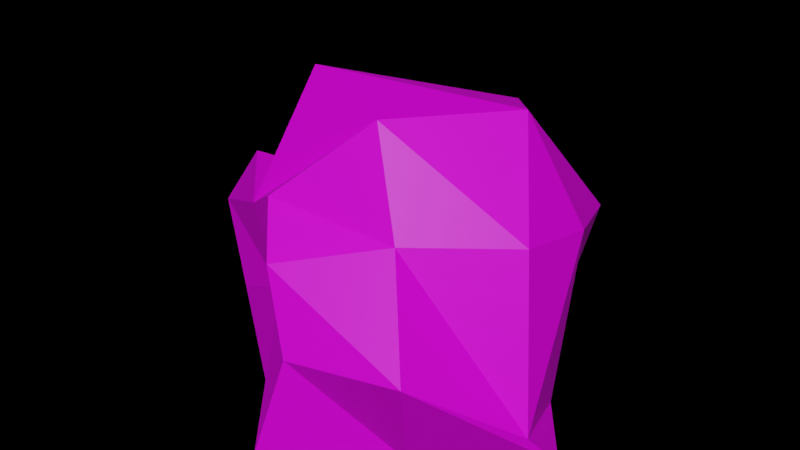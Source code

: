 # Source: one_big_rock.blend  (saved by Blender 2.82.7; exported with 4.5.12 LTS)
import bpy
from mathutils import Matrix  # noqa: F401  (used for matrix-valued properties, if any)

bpy.ops.wm.read_factory_settings(use_empty=True)
scene = bpy.context.scene
scene.name = 'Scene'

# ---- collections
col_tree = bpy.data.collections.new('tree'); scene.collection.children.link(col_tree)

# ---- images (referenced by path relative to the original .blend; pixels are not part of the script)
import os
ASSET_DIR = os.environ.get("B2B_ASSET_DIR", "")  # directory of the original .blend (textures are referenced by path, not embedded)
HERE = os.path.dirname(os.path.abspath(__file__))  # packed textures are extracted next to this script under _unpacked/

def load_image(name, relpath, width, height, colorspace="sRGB"):
    """Load a texture the original file referenced (path relative to the .blend, or extracted next to this script)."""
    p = next((c for c in (os.path.join(HERE, relpath), os.path.join(ASSET_DIR, relpath)) if relpath and os.path.exists(c)), "")
    if p:
        img = bpy.data.images.load(p, check_existing=True)
        img.name = name
    else:  # same state as the original file: an image datablock whose file is absent (Cycles renders it pink)
        img = bpy.data.images.new(name, width, height)
        img.source = "FILE"
        img.filepath = "//" + (relpath or name)
    img.colorspace_settings.name = colorspace
    return img
img_new_col_pal_png_001 = load_image('new-col-pal.png.001', 'new-col-pal.png', 1024, 1024, 'sRGB')

# ---- materials (node trees are filled in below, after node groups)
mat_rocktexture = bpy.data.materials.new('rockTexture')
mat_rocktexture.use_transparent_shadow = False

# ---- material node trees
mat_rocktexture.use_nodes = True; mat_rocktexture.node_tree.nodes.clear()
_N = mat_rocktexture.node_tree.nodes; _L = mat_rocktexture.node_tree.links
n0 = _N.new('ShaderNodeOutputMaterial'); n0.name = 'Material Output'; n0.location = (300, 300)
n1 = _N.new('ShaderNodeBsdfPrincipled'); n1.name = 'Principled BSDF'; n1.location = (10, 300)
n1.distribution = 'GGX'
n1.subsurface_method = 'BURLEY'
n1.inputs[3].default_value = 1.45
n1.inputs[27].default_value = (0.0, 0.0, 0.0, 1.0)
n1.inputs[28].default_value = 1.0
n2 = _N.new('ShaderNodeTexImage'); n2.name = 'Image Texture'; n2.location = (-280, 200)
n2.image = img_new_col_pal_png_001
_L.new(n1.outputs[0], n0.inputs[0])
_L.new(n2.outputs[0], n1.inputs[0])
n0.is_active_output = True

# ---- world
world_world = bpy.data.worlds.new('World'); scene.world = world_world
world_world.use_nodes = True; world_world.node_tree.nodes.clear()
_N = world_world.node_tree.nodes; _L = world_world.node_tree.links
n0 = _N.new('ShaderNodeOutputWorld'); n0.name = 'World Output'; n0.location = (300, 300)
n1 = _N.new('ShaderNodeBsdfDiffuse'); n1.name = 'Diffuse BSDF'; n1.location = (10, 300)
n2 = _N.new('ShaderNodeBrightContrast'); n2.name = 'Bright/Contrast'; n2.location = (-280, 275)
n2.inputs[0].default_value = (0.07227, 0.6376, 0.0382, 1.0)
_L.new(n1.outputs[0], n0.inputs[0])
_L.new(n2.outputs[0], n1.inputs[0])
n0.is_active_output = True
world_world.color = (0.05088, 0.05088, 0.05088)
world_world.use_sun_shadow = False
world_world.sun_shadow_jitter_overblur = 0.0

# ---- meshes
me_cube_003 = bpy.data.meshes.new('Cube.003')
me_cube_003.from_pydata([(-1.402, 0.187, -2.98e-08), (-1.409, -0.09183, 1.413), (0.187, 1.402, -2.98e-08), (-0.2014, 0.8302, 1.533), (-0.187, -1.402, -2.98e-08), (-0.1576, -1.211, 1.369), (1.402, -0.187, -2.98e-08), (1.095, -0.2145, 1.491), (-0.6074, 0.7944, -2.98e-08), (-0.7966, 0.2452, 1.26), (0.6074, -0.7944, -2.98e-08), (0.532, -0.8073, 1.554), (-1.605, -0.242, 1.012), (0.08016, 1.251, 1.207), (1.3, -0.4203, 0.2857), (0.06277, -1.324, 0.8118), (0.8916, -1.185, 0.8852), (-0.9216, 0.4103, 0.6846), (0.9969, 0.3426, -2.98e-08), (0.5919, 0.8722, -2.98e-08), (0.3672, 0.6867, 2.028), (0.6952, 0.3055, 2.141), (-0.9969, -0.3426, -2.98e-08), (-0.5919, -0.8722, -2.98e-08), (-0.4385, -0.9052, 1.636), (-0.792, -0.7136, 1.406), (-0.4895, -0.3814, 2.363), (0.2031, -0.5811, 2.217), (0.2025, -0.2648, -2.98e-08), (-0.2025, 0.2648, -2.98e-08), (-0.2957, -0.9833, 1.043), (-0.9344, -0.7103, 0.7056), (0.7175, 1.323, 1.094), (1.061, 0.4953, 1.331)], [], [(17, 9, 3, 13), (33, 21, 7, 14), (16, 11, 5, 15), (28, 10, 4, 23), (26, 9, 1, 25), (20, 3, 9, 26), (18, 6, 10, 28), (14, 7, 11, 16), (12, 1, 9, 17), (0, 12, 17, 8), (6, 14, 16, 10), (22, 31, 12, 0), (10, 16, 15, 4), (18, 33, 14, 6), (8, 17, 13, 2), (2, 13, 32, 19), (19, 32, 33, 18), (4, 15, 30, 23), (23, 30, 31, 22), (2, 19, 29, 8), (19, 18, 28, 29), (7, 21, 27, 11), (21, 20, 26, 27), (11, 27, 24, 5), (27, 26, 25, 24), (8, 29, 22, 0), (29, 28, 23, 22), (15, 5, 24, 30), (13, 3, 20, 32), (32, 20, 21, 33), (25, 1, 12, 31, 30, 24)])
_uv = me_cube_003.uv_layers.new(name='UVMap')
_uv.uv.foreach_set('vector', [0.4062, 0.1425, 0.4108, 0.1425, 0.4108, 0.1471, 0.4062, 0.1471, 0.4062, 0.1532, 0.4108, 0.1532, 0.4108, 0.1562, 0.4062, 0.1562, 0.4062, 0.1608, 0.4108, 0.1608, 0.4108, 0.1654, 0.4062, 0.1654, 0.3986, 0.1608, 0.4017, 0.1608, 0.4017, 0.1654, 0.3986, 0.1654, 0.417, 0.1608, 0.42, 0.1608, 0.42, 0.1654, 0.417, 0.1654, 0.417, 0.1562, 0.42, 0.1562, 0.42, 0.1608, 0.417, 0.1608, 0.3986, 0.1562, 0.4017, 0.1562, 0.4017, 0.1608, 0.3986, 0.1608, 0.4062, 0.1562, 0.4108, 0.1562, 0.4108, 0.1608, 0.4062, 0.1608, 0.4062, 0.1379, 0.4108, 0.1379, 0.4108, 0.1425, 0.4062, 0.1425, 0.4017, 0.1379, 0.4062, 0.1379, 0.4062, 0.1425, 0.4017, 0.1425, 0.4017, 0.1562, 0.4062, 0.1562, 0.4062, 0.1608, 0.4017, 0.1608, 0.4017, 0.1716, 0.4062, 0.1716, 0.4062, 0.1746, 0.4017, 0.1746, 0.4017, 0.1608, 0.4062, 0.1608, 0.4062, 0.1654, 0.4017, 0.1654, 0.4017, 0.1532, 0.4062, 0.1532, 0.4062, 0.1562, 0.4017, 0.1562, 0.4017, 0.1425, 0.4062, 0.1425, 0.4062, 0.1471, 0.4017, 0.1471, 0.4017, 0.1471, 0.4062, 0.1471, 0.4062, 0.1501, 0.4017, 0.1501, 0.4017, 0.1501, 0.4062, 0.1501, 0.4062, 0.1532, 0.4017, 0.1532, 0.4017, 0.1654, 0.4062, 0.1654, 0.4062, 0.1685, 0.4017, 0.1685, 0.4017, 0.1685, 0.4062, 0.1685, 0.4062, 0.1716, 0.4017, 0.1716, 0.3925, 0.1562, 0.3955, 0.1562, 0.3955, 0.1608, 0.3925, 0.1608, 0.3955, 0.1562, 0.3986, 0.1562, 0.3986, 0.1608, 0.3955, 0.1608, 0.4108, 0.1562, 0.4139, 0.1562, 0.4139, 0.1608, 0.4108, 0.1608, 0.4139, 0.1562, 0.417, 0.1562, 0.417, 0.1608, 0.4139, 0.1608, 0.4108, 0.1608, 0.4139, 0.1608, 0.4139, 0.1654, 0.4108, 0.1654, 0.4139, 0.1608, 0.417, 0.1608, 0.417, 0.1654, 0.4139, 0.1654, 0.3925, 0.1608, 0.3955, 0.1608, 0.3955, 0.1654, 0.3925, 0.1654, 0.3955, 0.1608, 0.3986, 0.1608, 0.3986, 0.1654, 0.3955, 0.1654, 0.4062, 0.1654, 0.4108, 0.1654, 0.4108, 0.1685, 0.4062, 0.1685, 0.4062, 0.1471, 0.4108, 0.1471, 0.4108, 0.1501, 0.4062, 0.1501, 0.4062, 0.1501, 0.4108, 0.1501, 0.4108, 0.1532, 0.4062, 0.1532, 0.4108, 0.1716, 0.4108, 0.1746, 0.4062, 0.1746, 0.4062, 0.1716, 0.4062, 0.1685, 0.4108, 0.1685])
me_cube_003.materials.append(mat_rocktexture)
me_cube_003.use_remesh_fix_poles = True
me_cube_003.use_remesh_preserve_attributes = False
me_cube_003.use_mirror_vertex_groups = False
me_cube_003.update()

# ---- objects
ob_cube_001 = bpy.data.objects.new('Cube.001', me_cube_003)

# ---- transforms, parenting, visibility, modifiers, constraints
ob_cube_001.location = (0.2516, 0.2862, 1.462)
ob_cube_001.scale = (1.525, 1.525, 1.525)
ob_cube_001.lineart.crease_threshold = 0.0

# ---- collection membership
scene.collection.objects.link(ob_cube_001)

# ---- scene / render settings (as saved in the file)
scene.frame_start = 1; scene.frame_end = 250; scene.frame_set(154)
scene.render.engine = 'BLENDER_EEVEE_NEXT'
scene.cycles.use_denoising = False
scene.cycles.samples = 128
scene.cycles.sampling_pattern = 'TABULATED_SOBOL'
scene.cycles.use_adaptive_sampling = False
scene.cycles.use_light_tree = False
scene.view_settings.view_transform = 'Filmic'
bpy.context.view_layer.update()

# ---- added for rendering (the .blend has no active camera and no usable light): camera, sun
cam_auto = bpy.data.cameras.new('AutoCamera')
cam_auto.lens = 50.0
cam_auto.sensor_width = 36.0
cam_auto.clip_end = 1000.0
ob_auto_camera = bpy.data.objects.new('AutoCamera', cam_auto)
scene.collection.objects.link(ob_auto_camera)
ob_auto_camera.location = (6.78566, -7.74081, 8.61422)
ob_auto_camera.rotation_euler = (1.09748, -7.21219e-08, 0.694738)
scene.camera = ob_auto_camera
light_auto_sun = bpy.data.lights.new('AutoSun', 'SUN')
light_auto_sun.energy = 3.0
light_auto_sun.angle = 0.0523599
ob_auto_sun = bpy.data.objects.new('AutoSun', light_auto_sun)
scene.collection.objects.link(ob_auto_sun)
ob_auto_sun.rotation_euler = (0.872665, 0.174533, 0.523599)
bpy.context.view_layer.update()
